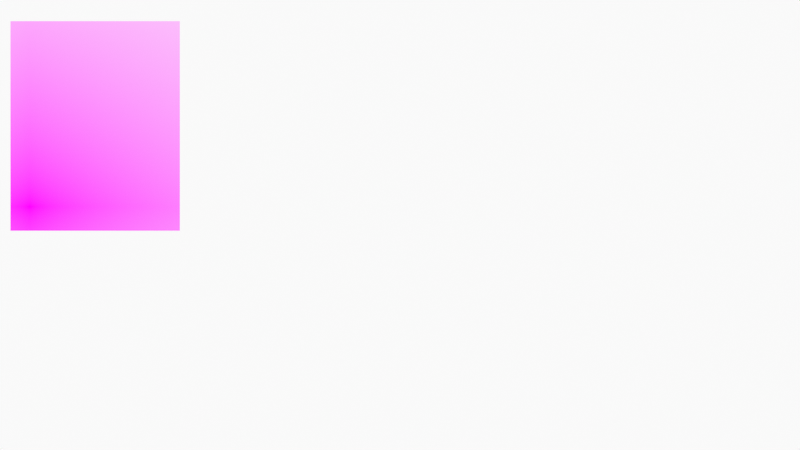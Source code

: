 # Source: HeadSpeedDrawing.blend  (saved by Blender 3.1.7; exported with 4.5.12 LTS)
import bpy
from mathutils import Matrix  # noqa: F401  (used for matrix-valued properties, if any)

bpy.ops.wm.read_factory_settings(use_empty=True)
scene = bpy.context.scene
scene.name = 'Scene'

# ---- collections
col_collection = bpy.data.collections.new('Collection'); scene.collection.children.link(col_collection)
col_camera = bpy.data.collections.new('Camera'); scene.collection.children.link(col_camera)

# ---- images (referenced by path relative to the original .blend; pixels are not part of the script)
import os
ASSET_DIR = os.environ.get("B2B_ASSET_DIR", "")  # directory of the original .blend (textures are referenced by path, not embedded)
HERE = os.path.dirname(os.path.abspath(__file__))  # packed textures are extracted next to this script under _unpacked/

def load_image(name, relpath, width, height, colorspace="sRGB"):
    """Load a texture the original file referenced (path relative to the .blend, or extracted next to this script)."""
    p = next((c for c in (os.path.join(HERE, relpath), os.path.join(ASSET_DIR, relpath)) if relpath and os.path.exists(c)), "")
    if p:
        img = bpy.data.images.load(p, check_existing=True)
        img.name = name
    else:  # same state as the original file: an image datablock whose file is absent (Cycles renders it pink)
        img = bpy.data.images.new(name, width, height)
        img.source = "FILE"
        img.filepath = "//" + (relpath or name)
    img.colorspace_settings.name = colorspace
    return img
img_94eb50bb_fe7a_424f_b50f_8959fe4cc24e_adult_beautiful_brick_9360 = load_image('94eb50bb-fe7a-424f-b50f-8959fe4cc24e-adult-beautiful-brick-9360', '94eb50bb-fe7a-424f-b50f-8959fe4cc24e-adult-beautiful-brick-936007_20181130104029-fa092fd2-dd79-4787-9045-05493c1cfd07.jpg', 1024, 1024, 'sRGB')

# ---- materials (node trees are filled in below, after node groups)
mat_solid_stroke = bpy.data.materials.new('Solid Stroke')
mat_solid_stroke.use_transparent_shadow = False
mat_squares_stroke = bpy.data.materials.new('Squares Stroke')
mat_squares_stroke.use_transparent_shadow = False
mat_solid_fill = bpy.data.materials.new('Solid Fill')
mat_solid_fill.use_transparent_shadow = False
mat_dots_stroke = bpy.data.materials.new('Dots Stroke')
mat_dots_stroke.use_transparent_shadow = False
mat_94eb50bb_fe7a_424f_b50f_8959fe4cc24e_adult_beautiful_brick_9360 = bpy.data.materials.new('94eb50bb-fe7a-424f-b50f-8959fe4cc24e-adult-beautiful-brick-9360')
mat_94eb50bb_fe7a_424f_b50f_8959fe4cc24e_adult_beautiful_brick_9360.surface_render_method = 'BLENDED'
mat_94eb50bb_fe7a_424f_b50f_8959fe4cc24e_adult_beautiful_brick_9360.blend_method = 'BLEND'
mat_94eb50bb_fe7a_424f_b50f_8959fe4cc24e_adult_beautiful_brick_9360.use_transparent_shadow = False

# ---- node groups
ng_iap_shadeless = bpy.data.node_groups.new('IAP_SHADELESS', 'ShaderNodeTree')
_s = ng_iap_shadeless.interface.new_socket(name='Shader', in_out='OUTPUT', socket_type='NodeSocketShader')
_s = ng_iap_shadeless.interface.new_socket(name='Color', in_out='INPUT', socket_type='NodeSocketColor')
_N = ng_iap_shadeless.nodes; _L = ng_iap_shadeless.links
n0 = _N.new('NodeGroupOutput'); n0.name = 'Group Output'; n0.location = (0, 0)
n1 = _N.new('NodeGroupInput'); n1.name = 'Group Input'; n1.location = (-600, -240)
n2 = _N.new('ShaderNodeBsdfDiffuse'); n2.name = 'Diffuse BSDF'; n2.location = (-400, -60)
n3 = _N.new('ShaderNodeEmission'); n3.name = 'Emission'; n3.location = (-400, -240)
n4 = _N.new('ShaderNodeLightPath'); n4.name = 'Light Path'; n4.location = (-1200, 30)
n5 = _N.new('ShaderNodeMath'); n5.name = 'Math'; n5.location = (-800, 30)
n5.label = 'Bounce Count'
n5.operation = 'SUBTRACT'
n6 = _N.new('ShaderNodeMath'); n6.name = 'Math.001'; n6.location = (-600, 30)
n6.label = 'Camera or Refracted'
n6.operation = 'SUBTRACT'
n6.inputs[0].default_value = 1.0
n7 = _N.new('ShaderNodeMath'); n7.name = 'Math.002'; n7.location = (-1000, 390)
n7.label = 'Limit Reflections'
n7.operation = 'SUBTRACT'
n7.inputs[0].default_value = 2.0
n8 = _N.new('ShaderNodeMath'); n8.name = 'Math.003'; n8.location = (-800, 300)
n8.label = 'Camera Ray to Glossy'
n8.operation = 'MULTIPLY'
n9 = _N.new('ShaderNodeMath'); n9.name = 'Math.004'; n9.location = (-600, 210)
n9.label = 'Shadow or Reflection?'
n9.operation = 'MAXIMUM'
n10 = _N.new('ShaderNodeMath'); n10.name = 'Math.005'; n10.location = (-400, 120)
n10.label = 'Shadow, Reflect or Refract?'
n10.operation = 'MAXIMUM'
n11 = _N.new('ShaderNodeMixShader'); n11.name = 'Mix Shader'; n11.location = (-200, 0)
_L.new(n1.outputs[0], n2.inputs[0])
_L.new(n1.outputs[0], n3.inputs[0])
_L.new(n4.outputs[9], n5.inputs[0])
_L.new(n4.outputs[13], n5.inputs[1])
_L.new(n5.outputs[0], n6.inputs[1])
_L.new(n4.outputs[9], n7.inputs[1])
_L.new(n7.outputs[0], n8.inputs[0])
_L.new(n4.outputs[3], n8.inputs[1])
_L.new(n8.outputs[0], n9.inputs[0])
_L.new(n4.outputs[1], n9.inputs[1])
_L.new(n9.outputs[0], n10.inputs[0])
_L.new(n6.outputs[0], n10.inputs[1])
_L.new(n10.outputs[0], n11.inputs[0])
_L.new(n2.outputs[0], n11.inputs[1])
_L.new(n3.outputs[0], n11.inputs[2])
_L.new(n11.outputs[0], n0.inputs[0])
n0.is_active_output = True

# ---- material node trees
mat_dots_stroke.use_nodes = True; mat_dots_stroke.node_tree.nodes.clear()
_N = mat_dots_stroke.node_tree.nodes; _L = mat_dots_stroke.node_tree.links
n0 = _N.new('ShaderNodeOutputMaterial'); n0.name = 'Material Output'; n0.location = (300, 300)
n1 = _N.new('ShaderNodeBsdfPrincipled'); n1.name = 'Principled BSDF'; n1.location = (10, 300)
n1.distribution = 'GGX'
n1.subsurface_method = 'RANDOM_WALK_SKIN'
n1.inputs[2].default_value = 0.4
n1.inputs[3].default_value = 1.45
n1.inputs[27].default_value = (0.0, 0.0, 0.0, 1.0)
n1.inputs[28].default_value = 1.0
_L.new(n1.outputs[0], n0.inputs[0])
n0.is_active_output = True
mat_94eb50bb_fe7a_424f_b50f_8959fe4cc24e_adult_beautiful_brick_9360.use_nodes = True; mat_94eb50bb_fe7a_424f_b50f_8959fe4cc24e_adult_beautiful_brick_9360.node_tree.nodes.clear()
_N = mat_94eb50bb_fe7a_424f_b50f_8959fe4cc24e_adult_beautiful_brick_9360.node_tree.nodes; _L = mat_94eb50bb_fe7a_424f_b50f_8959fe4cc24e_adult_beautiful_brick_9360.node_tree.links
n0 = _N.new('ShaderNodeOutputMaterial'); n0.name = 'Material Output'; n0.location = (300, 300)
n1 = _N.new('ShaderNodeTexImage'); n1.name = 'Image Texture'; n1.location = (-400, 60)
n1.image = img_94eb50bb_fe7a_424f_b50f_8959fe4cc24e_adult_beautiful_brick_9360
n1.extension = 'CLIP'
n2 = _N.new('ShaderNodeGroup'); n2.name = 'Group'; n2.location = (-200, 60)
n2.node_tree = ng_iap_shadeless
n3 = _N.new('ShaderNodeBsdfTransparent'); n3.name = 'Transparent BSDF'; n3.location = (-200, 240)
n4 = _N.new('ShaderNodeMixShader'); n4.name = 'Mix Shader'; n4.location = (0, 300)
_L.new(n1.outputs[0], n2.inputs[0])
_L.new(n1.outputs[1], n4.inputs[0])
_L.new(n3.outputs[0], n4.inputs[1])
_L.new(n2.outputs[0], n4.inputs[2])
_L.new(n4.outputs[0], n0.inputs[0])
n0.is_active_output = True

# ---- world
world_world = bpy.data.worlds.new('World'); scene.world = world_world
world_world.use_nodes = True; world_world.node_tree.nodes.clear()
_N = world_world.node_tree.nodes; _L = world_world.node_tree.links
n0 = _N.new('ShaderNodeOutputWorld'); n0.name = 'World Output'; n0.location = (300, 300)
n1 = _N.new('ShaderNodeBackground'); n1.name = 'Background'; n1.location = (10, 300)
n1.inputs[0].default_value = (0.9513, 0.9513, 0.9513, 1.0)
_L.new(n1.outputs[0], n0.inputs[0])
n0.is_active_output = True
world_world.color = (0.9513, 0.9513, 0.9513)
world_world.use_sun_shadow = False
world_world.sun_shadow_jitter_overblur = 0.0

# ---- cameras
cam_camera = bpy.data.cameras.new('Camera')
cam_camera.display_size = 2.0

# ---- meshes
me_94eb50bb_fe7a_424f_b50f_8959fe4cc24e_adult_beautiful_brick_9360 = bpy.data.meshes.new('94eb50bb-fe7a-424f-b50f-8959fe4cc24e-adult-beautiful-brick-9360')
me_94eb50bb_fe7a_424f_b50f_8959fe4cc24e_adult_beautiful_brick_9360.from_pydata([(-0.04138, -0.05186, 0.0), (-0.04138, 0.4008, 0.0), (0.3244, -0.05186, 0.0), (0.3244, 0.4008, 0.0)], [], [(0, 2, 3, 1)])
_uv = me_94eb50bb_fe7a_424f_b50f_8959fe4cc24e_adult_beautiful_brick_9360.uv_layers.new(name='UVMap')
_uv.uv.foreach_set('vector', [0.4724, 0.4481, 0.716, 0.4481, 0.716, 0.9008, 0.4724, 0.9008])
me_94eb50bb_fe7a_424f_b50f_8959fe4cc24e_adult_beautiful_brick_9360.materials.append(mat_94eb50bb_fe7a_424f_b50f_8959fe4cc24e_adult_beautiful_brick_9360)
me_94eb50bb_fe7a_424f_b50f_8959fe4cc24e_adult_beautiful_brick_9360.use_remesh_fix_poles = True
me_94eb50bb_fe7a_424f_b50f_8959fe4cc24e_adult_beautiful_brick_9360.use_remesh_preserve_attributes = False
me_94eb50bb_fe7a_424f_b50f_8959fe4cc24e_adult_beautiful_brick_9360.update()

# ---- objects
ob_stroke = bpy.data.objects.new('Stroke', None)
ob_94eb50bb_fe7a_424f_b50f_8959fe4cc24e_adult_beautiful_brick_9360 = bpy.data.objects.new('94eb50bb-fe7a-424f-b50f-8959fe4cc24e-adult-beautiful-brick-9360', me_94eb50bb_fe7a_424f_b50f_8959fe4cc24e_adult_beautiful_brick_9360)
ob_camera = bpy.data.objects.new('Camera', cam_camera)

# ---- transforms, parenting, visibility, modifiers, constraints
ob_stroke.location = (0.0, 0.0, 0.0)
ob_stroke.empty_display_size = 0.2
ob_stroke.empty_image_offset = (0.0, 0.0)
ob_stroke.empty_image_side = 'FRONT'
ob_stroke.use_grease_pencil_lights = True
ob_stroke.lineart.crease_threshold = 0.0
ob_94eb50bb_fe7a_424f_b50f_8959fe4cc24e_adult_beautiful_brick_9360.location = (-4.0, 0.0, 0.2)
ob_94eb50bb_fe7a_424f_b50f_8959fe4cc24e_adult_beautiful_brick_9360.rotation_euler = (1.571, 0.0, 0.0)
ob_94eb50bb_fe7a_424f_b50f_8959fe4cc24e_adult_beautiful_brick_9360.scale = (5.0, 5.0, 5.0)
ob_camera.location = (0.0, -12.0, 0.0)
ob_camera.rotation_euler = (1.571, -0.0, -0.0)
ob_camera.empty_image_side = 'FRONT'
ob_camera.lineart.crease_threshold = 0.0

# ---- collection membership
col_collection.objects.link(ob_stroke)
col_collection.objects.link(ob_94eb50bb_fe7a_424f_b50f_8959fe4cc24e_adult_beautiful_brick_9360)
col_camera.objects.link(ob_camera)

# ---- scene / render settings (as saved in the file)
scene.camera = ob_camera
scene.frame_start = 1; scene.frame_end = 250; scene.frame_set(1)
scene.render.engine = 'BLENDER_EEVEE_NEXT'
scene.cycles.sampling_pattern = 'TABULATED_SOBOL'
scene.cycles.use_light_tree = False
scene.view_settings.view_transform = 'Standard'
bpy.context.view_layer.update()
